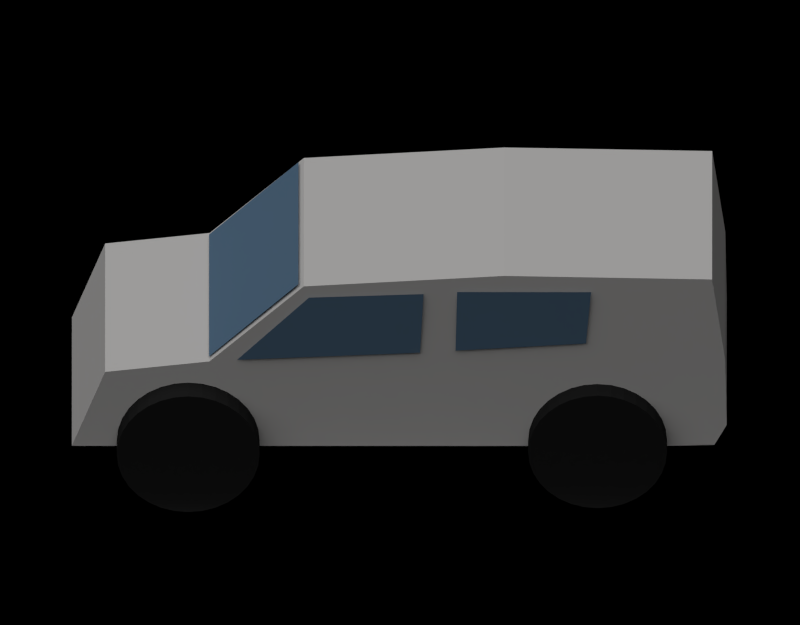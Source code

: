 # Source: car.blend  (saved by Blender 2.64.0; exported with 4.5.12 LTS)
import bpy
from mathutils import Matrix  # noqa: F401  (used for matrix-valued properties, if any)

bpy.ops.wm.read_factory_settings(use_empty=True)
scene = bpy.context.scene
scene.name = 'Scene'

# ---- collections
col_collection_1 = bpy.data.collections.new('Collection 1'); scene.collection.children.link(col_collection_1)
col_collection_2 = bpy.data.collections.new('Collection 2'); scene.collection.children.link(col_collection_2)

# ---- materials (node trees are filled in below, after node groups)
mat_material = bpy.data.materials.new('Material')
mat_material.alpha_threshold = 0.0
mat_material.use_transparent_shadow = False
mat_material.preview_render_type = 'SHADERBALL'
mat_material.diffuse_color = (0.6038, 0.5935, 0.5852, 1.0)
mat_material.roughness = 0.5
mat_material.specular_intensity = 0.0
mat_material.line_color = (0.0, 0.0, 0.0, 1.0)
mat_material_002 = bpy.data.materials.new('Material.002')
mat_material_002.alpha_threshold = 0.0
mat_material_002.use_transparent_shadow = False
mat_material_002.diffuse_color = (0.1092, 0.1902, 0.2883, 1.0)
mat_material_002.roughness = 0.5
mat_material_002.line_color = (0.0, 0.0, 0.0, 0.6885)
mat_material_001 = bpy.data.materials.new('Material.001')
mat_material_001.alpha_threshold = 0.0
mat_material_001.use_transparent_shadow = False
mat_material_001.diffuse_color = (0.01739, 0.01739, 0.01739, 1.0)
mat_material_001.roughness = 0.5
mat_material_001.line_color = (0.0, 0.0, 0.0, 1.0)

# ---- material node trees

# ---- cameras
cam_camera = bpy.data.cameras.new('Camera')
cam_camera.type = 'ORTHO'
cam_camera.clip_end = 100.0
cam_camera.lens = 35.0
cam_camera.sensor_width = 32.0
cam_camera.sensor_height = 18.0
cam_camera.ortho_scale = 7.314
cam_camera.dof.focus_distance = 0.0
cam_camera.dof.aperture_fstop = 128.0

# ---- lights
light_lamp_001 = bpy.data.lights.new('Lamp.001', 'SUN')
light_lamp_001.transmission_factor = 0.0
light_lamp_001.cutoff_distance = 30.0
light_lamp_001.angle = 1.571
light_lamp_001.energy = 0.8
light_lamp_001.shadow_buffer_clip_start = 1.001
light_lamp_001.shadow_soft_size = 1.0
light_lamp_001.shadow_cascade_max_distance = 1000.0
light_lamp_001.cycles.use_multiple_importance_sampling = False
light_lamp = bpy.data.lights.new('Lamp', 'SUN')
light_lamp.transmission_factor = 0.0
light_lamp.cutoff_distance = 30.0
light_lamp.angle = 1.571
light_lamp.energy = 1.0
light_lamp.shadow_buffer_clip_start = 1.001
light_lamp.shadow_soft_size = 1.0
light_lamp.shadow_cascade_max_distance = 1000.0
light_lamp.cycles.use_multiple_importance_sampling = False

# ---- meshes
me_cube = bpy.data.meshes.new('Cube')
me_cube.from_pydata([(3.0, 1.0, -1.4), (3.0, -1.0, -1.4), (-2.987, -1.0, -1.162), (-2.987, 1.0, -1.162), (2.696, 1.0, -0.5648), (2.696, -1.0, -0.5648), (-2.854, -1.0, 0.4809), (-2.854, 1.0, 0.4809), (1.741, 1.0, -0.4457), (1.741, -1.0, -0.4457), (0.8792, 1.0, 0.4015), (0.8792, -1.0, 0.4015), (2.384e-07, 1.0, -1.4), (0.0, -1.0, -1.4), (-1.8, 1.0, -1.0), (-1.8, -1.0, -1.0), (1.9, 1.0, -1.0), (1.9, -1.0, -1.0), (-2.35, 1.0, -1.4), (-2.35, -1.0, -1.4), (2.478, 1.0, -1.4), (2.478, -1.0, -1.4), (-1.25, 1.0, -1.4), (-1.25, -1.0, -1.4), (1.322, 1.0, -1.4), (1.322, -1.0, -1.4), (-2.175, 1.0, -1.1), (-2.175, -1.0, -1.1), (2.275, 1.0, -1.1), (2.275, -1.0, -1.1), (-1.425, 1.0, -1.1), (-1.425, -1.0, -1.1), (1.525, 1.0, -1.1), (1.525, -1.0, -1.1), (-2.874, 1.0, -1.387), (-2.874, -1.0, -1.387), (-2.974, -1.0, -0.4331), (-2.974, 1.0, -0.4331), (-0.9545, 1.0, 0.5206), (-0.9545, -1.0, 0.5206)], [], [(34, 35, 2, 3), (38, 7, 6, 39), (0, 4, 5, 1), (1, 5, 9, 11, 39, 6, 36, 2, 35, 19, 27, 15, 31, 23, 13, 25, 33, 17, 29, 21), (36, 6, 7, 37), (4, 0, 20, 28, 16, 32, 24, 12, 22, 30, 14, 26, 18, 34, 3, 37, 7, 38, 10, 8), (4, 8, 9, 5), (8, 10, 11, 9), (24, 25, 13, 12), (30, 31, 15, 14), (28, 29, 17, 16), (26, 27, 19, 18), (32, 33, 25, 24), (12, 13, 23, 22), (0, 1, 21, 20), (22, 23, 31, 30), (20, 21, 29, 28), (14, 15, 27, 26), (16, 17, 33, 32), (18, 19, 35, 34), (10, 38, 39, 11), (2, 36, 37, 3)])
_uv = me_cube.uv_layers.new(name='UVMap')
_uv.uv.foreach_set('vector', [0.9992, 0.0, 1.0, 0.2635, 0.9669, 0.2636, 0.9661, 0.0001015, 0.508, 0.2505, 0.5073, 0.0008084, 0.7708, 0.0, 0.7716, 0.2497, 0.8456, 0.7918, 0.7739, 0.792, 0.7731, 0.5285, 0.8448, 0.5282, 0.2515, 0.789, 0.1415, 0.7485, 0.1262, 0.6226, 0.01496, 0.5088, 0.0, 0.2671, 0.006, 0.01678, 0.1265, 0.001449, 0.2225, 0.0, 0.2521, 0.015, 0.2536, 0.08398, 0.214, 0.1069, 0.2007, 0.1563, 0.2137, 0.2058, 0.2532, 0.229, 0.2527, 0.3937, 0.2521, 0.5678, 0.2125, 0.5945, 0.1992, 0.6438, 0.2122, 0.6933, 0.2517, 0.7202, 0.879, 0.2639, 0.7739, 0.2642, 0.7731, 0.0006938, 0.8782, 0.0003713, 0.3952, 0.04045, 0.5051, 0.0, 0.5053, 0.06875, 0.4659, 0.09565, 0.4528, 0.1451, 0.4662, 0.1945, 0.5058, 0.2211, 0.5063, 0.3953, 0.5068, 0.56, 0.4674, 0.5832, 0.4543, 0.6326, 0.4677, 0.682, 0.5073, 0.705, 0.5057, 0.7739, 0.4761, 0.789, 0.3801, 0.7875, 0.2596, 0.7722, 0.2536, 0.5218, 0.2686, 0.2802, 0.3799, 0.1663, 0.5095, 0.7387, 0.5091, 0.6122, 0.7727, 0.6113, 0.7731, 0.7379, 0.5091, 0.6122, 0.5088, 0.4926, 0.7723, 0.4918, 0.7727, 0.6113, 0.7714, 0.9192, 0.5078, 0.92, 0.5075, 0.8272, 0.7711, 0.8264, 0.9236, 0.2644, 0.9244, 0.5279, 0.8932, 0.528, 0.8924, 0.2645, 0.9134, 0.5283, 0.9143, 0.7918, 0.8831, 0.7919, 0.8823, 0.5284, 0.8114, 0.528, 0.8105, 0.2645, 0.8563, 0.2643, 0.8571, 0.5279, 0.7715, 0.967, 0.508, 0.9678, 0.5078, 0.92, 0.7714, 0.9192, 0.7711, 0.8264, 0.5075, 0.8272, 0.5073, 0.7395, 0.7708, 0.7387, 0.8456, 0.7918, 0.8448, 0.5282, 0.8814, 0.5281, 0.8823, 0.7917, 0.9689, 0.2642, 0.9697, 0.5278, 0.9244, 0.5279, 0.9236, 0.2644, 0.9602, 0.5281, 0.9611, 0.7917, 0.9143, 0.7918, 0.9134, 0.5283, 0.7739, 0.5281, 0.7731, 0.2646, 0.8105, 0.2645, 0.8114, 0.528, 0.7716, 1.004, 0.5081, 1.005, 0.508, 0.9678, 0.7715, 0.967, 0.8571, 0.5279, 0.8563, 0.2643, 0.8916, 0.2642, 0.8924, 0.5278, 0.5088, 0.4926, 0.508, 0.2505, 0.7716, 0.2497, 0.7723, 0.4918, 0.9669, 0.2636, 0.879, 0.2639, 0.8782, 0.0003713, 0.9661, 0.0001015])
me_cube.materials.append(mat_material)
me_cube.use_remesh_preserve_volume = False
me_cube.use_remesh_preserve_attributes = False
me_cube.use_mirror_vertex_groups = False
me_cube.update()
me_plane_005 = bpy.data.meshes.new('Plane.005')
me_plane_005.from_pydata([(1.233, -1.529, 0.005722), (-0.6033, -1.44, 0.009727), (1.238, 0.8301, 0.005846), (-0.8597, 0.8595, 0.003439)], [], [(2, 3, 1, 0)])
me_plane_005.materials.append(mat_material_002)
me_plane_005.use_remesh_preserve_volume = False
me_plane_005.use_remesh_preserve_attributes = False
me_plane_005.use_mirror_vertex_groups = False
me_plane_005.update()
me_plane_004 = bpy.data.meshes.new('Plane.004')
me_plane_004.from_pydata([(1.233, -1.529, 0.005722), (-0.6033, -1.44, 0.009727), (1.238, 0.8301, 0.005846), (-0.8597, 0.8595, 0.003439)], [], [(2, 3, 1, 0)])
me_plane_004.materials.append(mat_material_002)
me_plane_004.use_remesh_preserve_volume = False
me_plane_004.use_remesh_preserve_attributes = False
me_plane_004.use_mirror_vertex_groups = False
me_plane_004.update()
me_plane_002 = bpy.data.meshes.new('Plane.002')
me_plane_002.from_pydata([(1.112, -1.154, 0.002751), (-1.112, -2.4, -0.002751), (1.238, 0.8301, 0.005846), (-0.8597, 0.7694, 0.003439)], [], [(2, 3, 1, 0)])
me_plane_002.materials.append(mat_material_002)
me_plane_002.use_remesh_preserve_volume = False
me_plane_002.use_remesh_preserve_attributes = False
me_plane_002.use_mirror_vertex_groups = False
me_plane_002.update()
me_plane_001 = bpy.data.meshes.new('Plane.001')
me_plane_001.from_pydata([(1.112, -1.154, 0.002751), (-1.112, -2.4, -0.002751), (1.238, 0.8301, 0.005846), (-0.8597, 0.7694, 0.003439)], [], [(2, 3, 1, 0)])
me_plane_001.materials.append(mat_material_002)
me_plane_001.use_remesh_preserve_volume = False
me_plane_001.use_remesh_preserve_attributes = False
me_plane_001.use_mirror_vertex_groups = False
me_plane_001.update()
me_plane = bpy.data.meshes.new('Plane')
me_plane.from_pydata([(1.0, -1.0, 0.0), (-1.0, -1.0, 0.0), (1.0, 1.0, 0.0), (-1.0, 1.0, 0.0)], [], [(2, 3, 1, 0)])
me_plane.materials.append(mat_material_002)
me_plane.use_remesh_preserve_volume = False
me_plane.use_remesh_preserve_attributes = False
me_plane.use_mirror_vertex_groups = False
me_plane.update()
me_cylinder_001 = bpy.data.meshes.new('Cylinder.001')
me_cylinder_001.from_pydata([(0.0, 1.0, -1.0), (0.0, 1.0, 1.0), (0.1951, 0.9808, -1.0), (0.1951, 0.9808, 1.0), (0.3827, 0.9239, -1.0), (0.3827, 0.9239, 1.0), (0.5556, 0.8315, -1.0), (0.5556, 0.8315, 1.0), (0.7071, 0.7071, -1.0), (0.7071, 0.7071, 1.0), (0.8315, 0.5556, -1.0), (0.8315, 0.5556, 1.0), (0.9239, 0.3827, -1.0), (0.9239, 0.3827, 1.0), (0.9808, 0.1951, -1.0), (0.9808, 0.1951, 1.0), (1.0, 7.55e-08, -1.0), (1.0, 7.55e-08, 1.0), (0.9808, -0.1951, -1.0), (0.9808, -0.1951, 1.0), (0.9239, -0.3827, -1.0), (0.9239, -0.3827, 1.0), (0.8315, -0.5556, -1.0), (0.8315, -0.5556, 1.0), (0.7071, -0.7071, -1.0), (0.7071, -0.7071, 1.0), (0.5556, -0.8315, -1.0), (0.5556, -0.8315, 1.0), (0.3827, -0.9239, -1.0), (0.3827, -0.9239, 1.0), (0.1951, -0.9808, -1.0), (0.1951, -0.9808, 1.0), (-3.258e-07, -1.0, -1.0), (-3.258e-07, -1.0, 1.0), (-0.1951, -0.9808, -1.0), (-0.1951, -0.9808, 1.0), (-0.3827, -0.9239, -1.0), (-0.3827, -0.9239, 1.0), (-0.5556, -0.8315, -1.0), (-0.5556, -0.8315, 1.0), (-0.7071, -0.7071, -1.0), (-0.7071, -0.7071, 1.0), (-0.8315, -0.5556, -1.0), (-0.8315, -0.5556, 1.0), (-0.9239, -0.3827, -1.0), (-0.9239, -0.3827, 1.0), (-0.9808, -0.1951, -1.0), (-0.9808, -0.1951, 1.0), (-1.0, 9.656e-07, -1.0), (-1.0, 9.656e-07, 1.0), (-0.9808, 0.1951, -1.0), (-0.9808, 0.1951, 1.0), (-0.9239, 0.3827, -1.0), (-0.9239, 0.3827, 1.0), (-0.8315, 0.5556, -1.0), (-0.8315, 0.5556, 1.0), (-0.7071, 0.7071, -1.0), (-0.7071, 0.7071, 1.0), (-0.5556, 0.8315, -1.0), (-0.5556, 0.8315, 1.0), (-0.3827, 0.9239, -1.0), (-0.3827, 0.9239, 1.0), (-0.1951, 0.9808, -1.0), (-0.1951, 0.9808, 1.0)], [], [(0, 1, 3, 2), (2, 3, 5, 4), (4, 5, 7, 6), (6, 7, 9, 8), (8, 9, 11, 10), (10, 11, 13, 12), (12, 13, 15, 14), (14, 15, 17, 16), (16, 17, 19, 18), (18, 19, 21, 20), (20, 21, 23, 22), (22, 23, 25, 24), (24, 25, 27, 26), (26, 27, 29, 28), (28, 29, 31, 30), (30, 31, 33, 32), (32, 33, 35, 34), (34, 35, 37, 36), (36, 37, 39, 38), (38, 39, 41, 40), (40, 41, 43, 42), (42, 43, 45, 44), (44, 45, 47, 46), (46, 47, 49, 48), (48, 49, 51, 50), (50, 51, 53, 52), (52, 53, 55, 54), (54, 55, 57, 56), (56, 57, 59, 58), (58, 59, 61, 60), (3, 1, 63, 61, 59, 57, 55, 53, 51, 49, 47, 45, 43, 41, 39, 37, 35, 33, 31, 29, 27, 25, 23, 21, 19, 17, 15, 13, 11, 9, 7, 5), (62, 63, 1, 0), (60, 61, 63, 62), (0, 2, 4, 6, 8, 10, 12, 14, 16, 18, 20, 22, 24, 26, 28, 30, 32, 34, 36, 38, 40, 42, 44, 46, 48, 50, 52, 54, 56, 58, 60, 62)])
me_cylinder_001.materials.append(mat_material_001)
me_cylinder_001.use_remesh_preserve_volume = False
me_cylinder_001.use_remesh_preserve_attributes = False
me_cylinder_001.use_mirror_vertex_groups = False
me_cylinder_001.update()
me_cylinder = bpy.data.meshes.new('Cylinder')
me_cylinder.from_pydata([(0.0, 1.0, -1.0), (0.0, 1.0, 1.0), (0.1951, 0.9808, -1.0), (0.1951, 0.9808, 1.0), (0.3827, 0.9239, -1.0), (0.3827, 0.9239, 1.0), (0.5556, 0.8315, -1.0), (0.5556, 0.8315, 1.0), (0.7071, 0.7071, -1.0), (0.7071, 0.7071, 1.0), (0.8315, 0.5556, -1.0), (0.8315, 0.5556, 1.0), (0.9239, 0.3827, -1.0), (0.9239, 0.3827, 1.0), (0.9808, 0.1951, -1.0), (0.9808, 0.1951, 1.0), (1.0, 7.55e-08, -1.0), (1.0, 7.55e-08, 1.0), (0.9808, -0.1951, -1.0), (0.9808, -0.1951, 1.0), (0.9239, -0.3827, -1.0), (0.9239, -0.3827, 1.0), (0.8315, -0.5556, -1.0), (0.8315, -0.5556, 1.0), (0.7071, -0.7071, -1.0), (0.7071, -0.7071, 1.0), (0.5556, -0.8315, -1.0), (0.5556, -0.8315, 1.0), (0.3827, -0.9239, -1.0), (0.3827, -0.9239, 1.0), (0.1951, -0.9808, -1.0), (0.1951, -0.9808, 1.0), (-3.258e-07, -1.0, -1.0), (-3.258e-07, -1.0, 1.0), (-0.1951, -0.9808, -1.0), (-0.1951, -0.9808, 1.0), (-0.3827, -0.9239, -1.0), (-0.3827, -0.9239, 1.0), (-0.5556, -0.8315, -1.0), (-0.5556, -0.8315, 1.0), (-0.7071, -0.7071, -1.0), (-0.7071, -0.7071, 1.0), (-0.8315, -0.5556, -1.0), (-0.8315, -0.5556, 1.0), (-0.9239, -0.3827, -1.0), (-0.9239, -0.3827, 1.0), (-0.9808, -0.1951, -1.0), (-0.9808, -0.1951, 1.0), (-1.0, 9.656e-07, -1.0), (-1.0, 9.656e-07, 1.0), (-0.9808, 0.1951, -1.0), (-0.9808, 0.1951, 1.0), (-0.9239, 0.3827, -1.0), (-0.9239, 0.3827, 1.0), (-0.8315, 0.5556, -1.0), (-0.8315, 0.5556, 1.0), (-0.7071, 0.7071, -1.0), (-0.7071, 0.7071, 1.0), (-0.5556, 0.8315, -1.0), (-0.5556, 0.8315, 1.0), (-0.3827, 0.9239, -1.0), (-0.3827, 0.9239, 1.0), (-0.1951, 0.9808, -1.0), (-0.1951, 0.9808, 1.0)], [], [(0, 1, 3, 2), (2, 3, 5, 4), (4, 5, 7, 6), (6, 7, 9, 8), (8, 9, 11, 10), (10, 11, 13, 12), (12, 13, 15, 14), (14, 15, 17, 16), (16, 17, 19, 18), (18, 19, 21, 20), (20, 21, 23, 22), (22, 23, 25, 24), (24, 25, 27, 26), (26, 27, 29, 28), (28, 29, 31, 30), (30, 31, 33, 32), (32, 33, 35, 34), (34, 35, 37, 36), (36, 37, 39, 38), (38, 39, 41, 40), (40, 41, 43, 42), (42, 43, 45, 44), (44, 45, 47, 46), (46, 47, 49, 48), (48, 49, 51, 50), (50, 51, 53, 52), (52, 53, 55, 54), (54, 55, 57, 56), (56, 57, 59, 58), (58, 59, 61, 60), (3, 1, 63, 61, 59, 57, 55, 53, 51, 49, 47, 45, 43, 41, 39, 37, 35, 33, 31, 29, 27, 25, 23, 21, 19, 17, 15, 13, 11, 9, 7, 5), (62, 63, 1, 0), (60, 61, 63, 62), (0, 2, 4, 6, 8, 10, 12, 14, 16, 18, 20, 22, 24, 26, 28, 30, 32, 34, 36, 38, 40, 42, 44, 46, 48, 50, 52, 54, 56, 58, 60, 62)])
me_cylinder.materials.append(mat_material_001)
me_cylinder.use_remesh_preserve_volume = False
me_cylinder.use_remesh_preserve_attributes = False
me_cylinder.use_mirror_vertex_groups = False
me_cylinder.update()
me_plane_003 = bpy.data.meshes.new('Plane.003')
me_plane_003.from_pydata([(1.0, -1.0, 0.0), (-1.0, -1.0, 0.0), (1.0, 1.0, 0.0), (-1.0, 1.0, 0.0)], [], [(2, 3, 1, 0)])
me_plane_003.use_remesh_preserve_volume = False
me_plane_003.use_remesh_preserve_attributes = False
me_plane_003.use_mirror_vertex_groups = False
me_plane_003.update()

# ---- objects
ob_lamp_001 = bpy.data.objects.new('Lamp.001', light_lamp_001)
ob_cube = bpy.data.objects.new('Cube', me_cube)
ob_plane_005 = bpy.data.objects.new('Plane.005', me_plane_005)
ob_plane_004 = bpy.data.objects.new('Plane.004', me_plane_004)
ob_plane_002 = bpy.data.objects.new('Plane.002', me_plane_002)
ob_plane_001 = bpy.data.objects.new('Plane.001', me_plane_001)
ob_plane = bpy.data.objects.new('Plane', me_plane)
ob_cylinder_001 = bpy.data.objects.new('Cylinder.001', me_cylinder_001)
ob_cylinder = bpy.data.objects.new('Cylinder', me_cylinder)
ob_lamp = bpy.data.objects.new('Lamp', light_lamp)
ob_camera = bpy.data.objects.new('Camera', cam_camera)
ob_plane_003 = bpy.data.objects.new('Plane.003', me_plane_003)

# ---- transforms, parenting, visibility, modifiers, constraints
ob_lamp_001.location = (-0.004471, -1.02, 13.47)
ob_lamp_001.rotation_euler = (0.0, 0.0, 1.571)
ob_lamp_001.lock_rotations_4d = False
ob_lamp_001.empty_display_type = 'ARROWS'
ob_lamp_001.color = (0.0, 0.0, 0.0, 0.0)
ob_lamp_001.lineart.crease_threshold = 0.0
ob_cube.location = (0.0, 0.0, 2.0)
ob_cube.rotation_euler = (0.0, 0.0, -3.142)
ob_cube.lock_rotations_4d = False
ob_cube.empty_display_type = 'ARROWS'
ob_cube.lineart.crease_threshold = 0.0
ob_plane_005.parent = ob_cube
ob_plane_005.matrix_parent_inverse = Matrix(((-1.0, 1.28e-06, 0.0, -0.0), (-1.28e-06, -1.0, 0.0, -0.0), (0.0, 0.0, 1.0, -2.0), (0.0, 0.0, 0.0, 1.0)))
ob_plane_005.location = (0.9539, 1.028, 1.967)
ob_plane_005.rotation_euler = (1.223e-06, -1.546, -1.571)
ob_plane_005.scale = (0.3214, -0.5189, 0.3214)
ob_plane_005.lineart.crease_threshold = 0.0
ob_plane_004.parent = ob_cube
ob_plane_004.matrix_parent_inverse = Matrix(((-1.0, 1.28e-06, 0.0, -0.0), (-1.28e-06, -1.0, 0.0, -0.0), (0.0, 0.0, 1.0, -2.0), (0.0, 0.0, 0.0, 1.0)))
ob_plane_004.location = (0.9539, -1.029, 1.967)
ob_plane_004.rotation_euler = (1.223e-06, -1.546, -1.571)
ob_plane_004.scale = (0.3214, -0.5189, 0.3214)
ob_plane_004.lineart.crease_threshold = 0.0
ob_plane_002.parent = ob_cube
ob_plane_002.matrix_parent_inverse = Matrix(((-1.0, 1.28e-06, 0.0, -0.0), (-1.28e-06, -1.0, 0.0, -0.0), (0.0, 0.0, 1.0, -2.0), (0.0, 0.0, 0.0, 1.0)))
ob_plane_002.location = (-0.2224, -1.029, 1.944)
ob_plane_002.rotation_euler = (1.223e-06, -1.546, -1.571)
ob_plane_002.scale = (0.3214, 0.528, 0.3214)
ob_plane_002.lineart.crease_threshold = 0.0
ob_plane_001.parent = ob_cube
ob_plane_001.matrix_parent_inverse = Matrix(((-1.0, 1.28e-06, 0.0, -0.0), (-1.28e-06, -1.0, 0.0, -0.0), (0.0, 0.0, 1.0, -2.0), (0.0, 0.0, 0.0, 1.0)))
ob_plane_001.location = (-0.2224, 1.03, 1.944)
ob_plane_001.rotation_euler = (1.223e-06, -1.546, -1.571)
ob_plane_001.scale = (0.3214, 0.528, 0.3214)
ob_plane_001.lineart.crease_threshold = 0.0
ob_plane.parent = ob_cube
ob_plane.matrix_parent_inverse = Matrix(((-1.0, 1.28e-06, 0.0, -0.0), (-1.28e-06, -1.0, 0.0, -0.0), (0.0, 0.0, 1.0, -2.0), (0.0, 0.0, 0.0, 1.0)))
ob_plane.location = (-1.337, 0.0009234, 1.982)
ob_plane.rotation_euler = (5.564e-08, -0.7853, -1.343e-07)
ob_plane.scale = (0.5779, 0.9494, 0.5779)
ob_plane.lineart.crease_threshold = 0.0
ob_cylinder_001.parent = ob_cube
ob_cylinder_001.matrix_parent_inverse = Matrix(((1.0, 0.0, 0.0, -0.0), (0.0, 1.0, 0.0, -0.0), (0.0, 0.0, 1.0, -2.0), (0.0, 0.0, 0.0, 1.0)))
ob_cylinder_001.location = (1.936, -7.31e-07, 0.6613)
ob_cylinder_001.rotation_euler = (1.571, 2.22e-16, 2.22e-16)
ob_cylinder_001.scale = (0.6533, 0.6533, 1.215)
ob_cylinder_001.lineart.crease_threshold = 0.0
ob_cylinder.parent = ob_cube
ob_cylinder.matrix_parent_inverse = Matrix(((1.0, 0.0, 0.0, -0.0), (0.0, 1.0, 0.0, -0.0), (0.0, 0.0, 1.0, -2.0), (0.0, 0.0, 0.0, 1.0)))
ob_cylinder.location = (-1.807, 6.665e-07, 0.6646)
ob_cylinder.rotation_euler = (1.571, 2.22e-16, 2.22e-16)
ob_cylinder.scale = (0.6354, 0.6354, 1.182)
ob_cylinder.lineart.crease_threshold = 0.0
ob_lamp.location = (-6.391, -3.963, 8.895)
ob_lamp.rotation_euler = (-0.4753, -0.03255, 2.212)
ob_lamp.lock_rotations_4d = False
ob_lamp.empty_display_type = 'ARROWS'
ob_lamp.color = (0.0, 0.0, 0.0, 0.0)
ob_lamp.lineart.crease_threshold = 0.0
ob_camera.location = (1.822e-15, -9.819, 8.502)
ob_camera.rotation_euler = (0.9434, -0.0, 0.0)
ob_camera.lock_rotations_4d = False
ob_camera.empty_display_type = 'ARROWS'
ob_camera.color = (0.0, 0.0, 0.0, 0.0)
ob_camera.display_type = 'WIRE'
ob_camera.lineart.crease_threshold = 0.0
ob_plane_003.parent = ob_cube
ob_plane_003.matrix_parent_inverse = Matrix(((-1.0, -1.28e-06, 0.0, -0.0), (1.28e-06, -1.0, 0.0, -0.0), (0.0, 0.0, 1.0, -2.0), (0.0, 0.0, 0.0, 1.0)))
ob_plane_003.location = (0.0349, -0.01624, 0.004283)
ob_plane_003.scale = (3.006, 1.334, 1.334)
ob_plane_003.lineart.crease_threshold = 0.0

# ---- collection membership
col_collection_1.objects.link(ob_lamp_001)
col_collection_1.objects.link(ob_cube)
col_collection_1.objects.link(ob_plane_005)
col_collection_1.objects.link(ob_plane_004)
col_collection_1.objects.link(ob_plane_002)
col_collection_1.objects.link(ob_plane_001)
col_collection_1.objects.link(ob_plane)
col_collection_1.objects.link(ob_cylinder_001)
col_collection_1.objects.link(ob_cylinder)
col_collection_1.objects.link(ob_lamp)
col_collection_1.objects.link(ob_camera)
col_collection_2.objects.link(ob_plane_003)
def _layer_coll(name, lc=None):
    lc = lc or bpy.context.view_layer.layer_collection
    for c in lc.children:
        if c.name == name: return c
        r = _layer_coll(name, c)
        if r: return r
_layer_coll('Collection 2').holdout = True
_layer_coll('Collection 2').indirect_only = True

# ---- scene / render settings (as saved in the file)
scene.camera = ob_camera
scene.frame_start = 1; scene.frame_end = 16; scene.frame_set(1)
scene.render.engine = 'BLENDER_EEVEE_NEXT'
scene.render.image_settings.compression = 90
scene.render.resolution_x = 55
scene.render.resolution_y = 43
scene.render.resolution_percentage = 50
scene.render.dither_intensity = 0.0
scene.render.bake_margin = 2
scene.render.bake_bias = 0.0
scene.cycles.use_denoising = False
scene.cycles.samples = 10
scene.cycles.sampling_pattern = 'TABULATED_SOBOL'
scene.cycles.light_sampling_threshold = 0.0
scene.cycles.use_adaptive_sampling = False
scene.cycles.use_light_tree = False
scene.cycles.blur_glossy = 0.0
scene.cycles.volume_bounces = 1
scene.cycles.pixel_filter_type = 'GAUSSIAN'
scene.cycles.sample_clamp_indirect = 0.0
scene.view_settings.view_transform = 'Standard'
bpy.context.view_layer.update()
